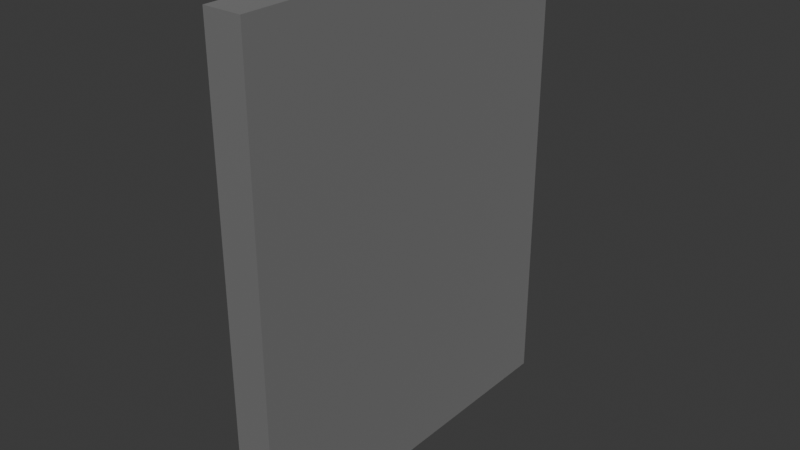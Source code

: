 # Source: ayna.blend  (saved by Blender 4.5.90; exported with 4.5.12 LTS)
import bpy
from mathutils import Matrix  # noqa: F401  (used for matrix-valued properties, if any)

bpy.ops.wm.read_factory_settings(use_empty=True)
scene = bpy.context.scene
scene.name = 'Scene'

# ---- collections
col_collection = bpy.data.collections.new('Collection'); scene.collection.children.link(col_collection)

# ---- materials (node trees are filled in below, after node groups)
mat_material_001 = bpy.data.materials.new('Material.001')

# ---- material node trees
mat_material_001.use_nodes = True; mat_material_001.node_tree.nodes.clear()
_N = mat_material_001.node_tree.nodes; _L = mat_material_001.node_tree.links
n0 = _N.new('ShaderNodeOutputMaterial'); n0.name = 'Material Output'; n0.location = (200, 100)
n1 = _N.new('ShaderNodeBsdfAnisotropic'); n1.name = 'Glossy BSDF'; n1.location = (-200, 100)
n1.inputs[0].default_value = (1.0, 1.0, 1.0, 1.0)
_L.new(n1.outputs[0], n0.inputs[0])
n0.is_active_output = True

# ---- world
world_world = bpy.data.worlds.new('World'); scene.world = world_world
world_world.use_nodes = True; world_world.node_tree.nodes.clear()
_N = world_world.node_tree.nodes; _L = world_world.node_tree.links
n0 = _N.new('ShaderNodeOutputWorld'); n0.name = 'World Output'; n0.location = (200, 100)
n1 = _N.new('ShaderNodeBackground'); n1.name = 'Background'; n1.location = (-200, 100)
n1.inputs[0].default_value = (0.05088, 0.05088, 0.05088, 1.0)
_L.new(n1.outputs[0], n0.inputs[0])
n0.is_active_output = True
world_world.color = (0.05088, 0.05088, 0.05088)
world_world.sun_shadow_jitter_overblur = 0.0

# ---- meshes
me_cube_001 = bpy.data.meshes.new('Cube.001')
me_cube_001.from_pydata([(-1.0, -1.0, -1.0), (-1.0, -1.0, 1.0), (-1.0, 1.0, -1.0), (-1.0, 1.0, 1.0), (1.0, -1.0, -1.0), (1.0, -1.0, 1.0), (1.0, 1.0, -1.0), (1.0, 1.0, 1.0)], [], [(0, 1, 3, 2), (2, 3, 7, 6), (6, 7, 5, 4), (4, 5, 1, 0), (2, 6, 4, 0), (7, 3, 1, 5)])
_uv = me_cube_001.uv_layers.new(name='UVMap')
_uv.uv.foreach_set('vector', [0.375, 0.0, 0.625, 0.0, 0.625, 0.25, 0.375, 0.25, 0.375, 0.25, 0.625, 0.25, 0.625, 0.5, 0.375, 0.5, 0.375, 0.5, 0.625, 0.5, 0.625, 0.75, 0.375, 0.75, 0.375, 0.75, 0.625, 0.75, 0.625, 1.0, 0.375, 1.0, 0.125, 0.5, 0.375, 0.5, 0.375, 0.75, 0.125, 0.75, 0.625, 0.5, 0.875, 0.5, 0.875, 0.75, 0.625, 0.75])
me_cube_001.materials.append(mat_material_001)
me_cube_001.update()

# ---- objects
ob_cube = bpy.data.objects.new('Cube', me_cube_001)

# ---- transforms, parenting, visibility, modifiers, constraints
ob_cube.location = (0.0, 0.0, 0.0)
ob_cube.scale = (0.05, 0.5, 0.63)

# ---- collection membership
col_collection.objects.link(ob_cube)

# ---- scene / render settings (as saved in the file)
scene.frame_start = 1; scene.frame_end = 250; scene.frame_set(1)
scene.render.engine = 'BLENDER_EEVEE_NEXT'
bpy.context.view_layer.update()

# ---- added for rendering (the .blend has no active camera and no usable light): camera, sun
cam_auto = bpy.data.cameras.new('AutoCamera')
cam_auto.lens = 50.0
cam_auto.sensor_width = 36.0
cam_auto.clip_end = 1000.0
ob_auto_camera = bpy.data.objects.new('AutoCamera', cam_auto)
scene.collection.objects.link(ob_auto_camera)
ob_auto_camera.location = (1.49117, -1.7894, 1.19294)
ob_auto_camera.rotation_euler = (1.09748, -7.21219e-08, 0.694738)
scene.camera = ob_auto_camera
light_auto_sun = bpy.data.lights.new('AutoSun', 'SUN')
light_auto_sun.energy = 3.0
light_auto_sun.angle = 0.0523599
ob_auto_sun = bpy.data.objects.new('AutoSun', light_auto_sun)
scene.collection.objects.link(ob_auto_sun)
ob_auto_sun.rotation_euler = (0.872665, 0.174533, 0.523599)
bpy.context.view_layer.update()
